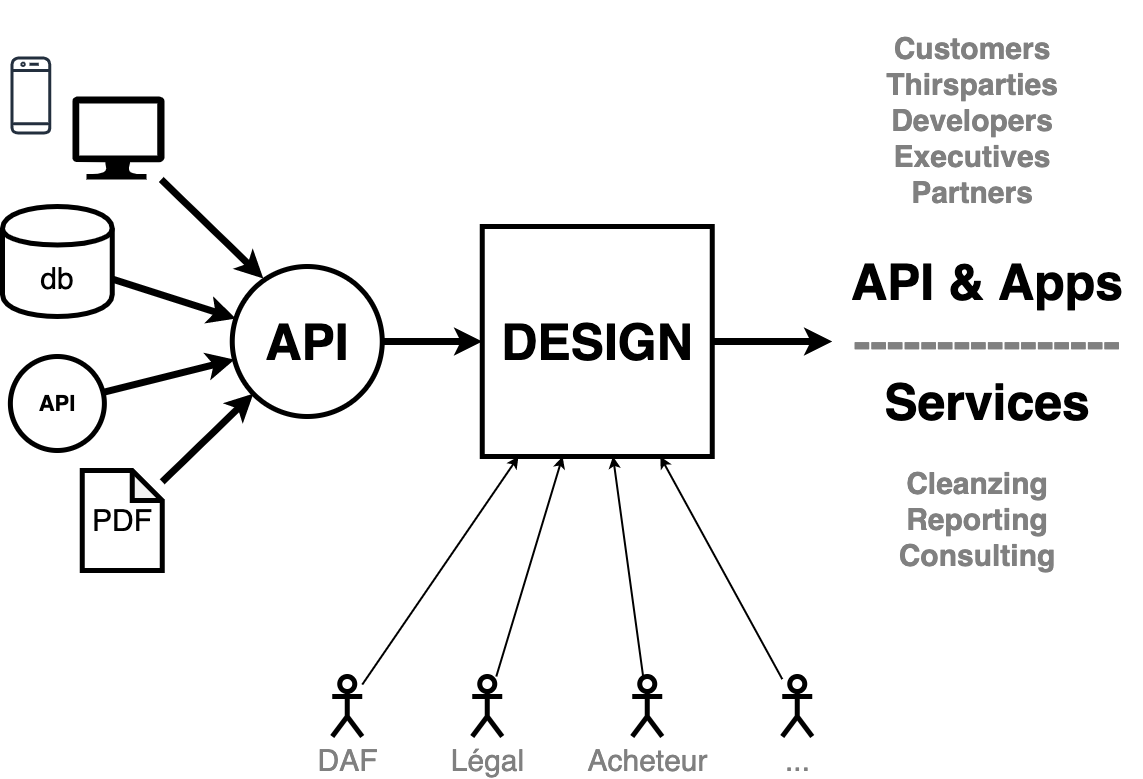

The diagram above was exported from draw.io. Its source (the exported page's mxGraphModel, read from the mxfile embedded in the PNG):
<mxGraphModel dx="1426" dy="1025" grid="1" gridSize="10" guides="1" tooltips="1" connect="1" arrows="1" fold="1" page="1" pageScale="1" pageWidth="827" pageHeight="1169" math="0" shadow="0">
  <root>
    <mxCell id="0" />
    <mxCell id="1" parent="0" />
    <mxCell id="2" value="" style="edgeStyle=orthogonalEdgeStyle;rounded=0;orthogonalLoop=1;jettySize=auto;html=1;fontSize=50;strokeWidth=7;labelBackgroundColor=none;" edge="1" source="3" target="5" parent="1">
      <mxGeometry relative="1" as="geometry" />
    </mxCell>
    <mxCell id="3" value="DESIGN" style="whiteSpace=wrap;html=1;aspect=fixed;fontSize=50;fontStyle=1;strokeWidth=5;labelBackgroundColor=none;fillColor=none;" vertex="1" parent="1">
      <mxGeometry x="559.75" y="400" width="230" height="230" as="geometry" />
    </mxCell>
    <mxCell id="4" value="" style="edgeStyle=orthogonalEdgeStyle;rounded=0;orthogonalLoop=1;jettySize=auto;html=1;fontSize=50;strokeWidth=7;labelBackgroundColor=none;" edge="1" source="13" target="3" parent="1">
      <mxGeometry relative="1" as="geometry">
        <mxPoint x="469.75" y="520" as="sourcePoint" />
      </mxGeometry>
    </mxCell>
    <mxCell id="5" value="API &amp;amp; Apps&lt;br&gt;&lt;font color=&quot;#808080&quot;&gt;----------------&lt;/font&gt;&lt;br&gt;Services" style="whiteSpace=wrap;html=1;aspect=fixed;fontSize=50;strokeColor=none;fillColor=none;align=center;fontStyle=1;labelBackgroundColor=none;" vertex="1" parent="1">
      <mxGeometry x="909.75" y="360" width="310" height="310" as="geometry" />
    </mxCell>
    <mxCell id="6" value="" style="rounded=0;orthogonalLoop=1;jettySize=auto;html=1;strokeWidth=7;fontSize=30;labelBackgroundColor=none;" edge="1" source="7" target="13" parent="1">
      <mxGeometry relative="1" as="geometry">
        <mxPoint x="319.75" y="495.4689754689755" as="targetPoint" />
      </mxGeometry>
    </mxCell>
    <mxCell id="7" value="db" style="shape=cylinder;whiteSpace=wrap;html=1;boundedLbl=1;backgroundOutline=1;strokeWidth=5;fillColor=none;fontSize=30;labelBackgroundColor=none;" vertex="1" parent="1">
      <mxGeometry x="80" y="380" width="109.75" height="110" as="geometry" />
    </mxCell>
    <mxCell id="8" value="" style="edgeStyle=none;rounded=0;orthogonalLoop=1;jettySize=auto;html=1;strokeWidth=7;fontSize=30;labelBackgroundColor=none;" edge="1" source="24" target="13" parent="1">
      <mxGeometry relative="1" as="geometry">
        <mxPoint x="189.75" y="564.7058823529412" as="sourcePoint" />
        <mxPoint x="319.75" y="536.9811320754716" as="targetPoint" />
      </mxGeometry>
    </mxCell>
    <mxCell id="9" value="" style="edgeStyle=none;rounded=0;orthogonalLoop=1;jettySize=auto;html=1;strokeWidth=7;fontSize=30;labelBackgroundColor=none;" edge="1" source="10" target="13" parent="1">
      <mxGeometry relative="1" as="geometry">
        <mxPoint x="319.75" y="586.9230769230769" as="targetPoint" />
      </mxGeometry>
    </mxCell>
    <mxCell id="10" value="PDF" style="shape=note;whiteSpace=wrap;html=1;backgroundOutline=1;darkOpacity=0.05;strokeWidth=5;fillColor=none;fontSize=30;labelBackgroundColor=none;" vertex="1" parent="1">
      <mxGeometry x="159.75" y="644" width="80" height="100" as="geometry" />
    </mxCell>
    <mxCell id="11" value="" style="rounded=0;orthogonalLoop=1;jettySize=auto;html=1;strokeWidth=7;fontSize=30;entryX=0.207;entryY=0.08;entryDx=0;entryDy=0;entryPerimeter=0;labelBackgroundColor=none;" edge="1" source="12" target="13" parent="1">
      <mxGeometry relative="1" as="geometry">
        <mxPoint x="323.20683453237416" y="445" as="targetPoint" />
      </mxGeometry>
    </mxCell>
    <mxCell id="12" value="" style="aspect=fixed;pointerEvents=1;shadow=0;dashed=0;html=1;strokeColor=none;labelPosition=center;verticalLabelPosition=bottom;verticalAlign=top;align=center;fillColor=#000000;shape=mxgraph.azure.computer;fontSize=41;labelBackgroundColor=none;" vertex="1" parent="1">
      <mxGeometry x="149.75" y="270" width="92.22" height="83" as="geometry" />
    </mxCell>
    <mxCell id="13" value="API" style="ellipse;whiteSpace=wrap;html=1;aspect=fixed;strokeWidth=5;fillColor=none;fontSize=50;fontStyle=1;labelBackgroundColor=none;" vertex="1" parent="1">
      <mxGeometry x="309.75" y="440" width="150" height="150" as="geometry" />
    </mxCell>
    <mxCell id="14" value="&lt;h1 style=&quot;font-size: 30px&quot;&gt;Cleanzing&lt;br&gt;Reporting&lt;br&gt;Consulting&lt;/h1&gt;" style="text;html=1;strokeColor=none;fillColor=none;spacing=5;spacingTop=-20;whiteSpace=wrap;overflow=hidden;rounded=0;fontSize=30;fontColor=#808080;align=center;labelBackgroundColor=none;" vertex="1" parent="1">
      <mxGeometry x="889.75" y="630" width="330" height="210" as="geometry" />
    </mxCell>
    <mxCell id="15" value="&lt;h1 style=&quot;font-size: 30px&quot;&gt;Customers&lt;br&gt;Thirsparties&lt;br&gt;Developers&lt;br&gt;Executives&lt;br&gt;Partners&lt;br&gt;&lt;/h1&gt;" style="text;html=1;strokeColor=none;fillColor=none;spacing=5;spacingTop=-20;whiteSpace=wrap;overflow=hidden;rounded=0;fontSize=30;fontColor=#808080;align=center;verticalAlign=bottom;labelBackgroundColor=none;" vertex="1" parent="1">
      <mxGeometry x="879.75" y="190" width="340" height="220" as="geometry" />
    </mxCell>
    <mxCell id="16" value="" style="edgeStyle=none;rounded=0;orthogonalLoop=1;jettySize=auto;html=1;strokeWidth=2;fontSize=30;fontColor=#808080;labelBackgroundColor=none;" edge="1" source="17" target="3" parent="1">
      <mxGeometry relative="1" as="geometry">
        <mxPoint x="424.75" y="770" as="targetPoint" />
      </mxGeometry>
    </mxCell>
    <mxCell id="17" value="DAF" style="shape=umlActor;verticalLabelPosition=bottom;labelBackgroundColor=none;verticalAlign=top;html=1;outlineConnect=0;strokeWidth=5;fillColor=none;fontSize=30;fontColor=#808080;" vertex="1" parent="1">
      <mxGeometry x="409.75" y="850" width="30" height="60" as="geometry" />
    </mxCell>
    <mxCell id="18" value="" style="edgeStyle=none;rounded=0;orthogonalLoop=1;jettySize=auto;html=1;strokeWidth=2;fontSize=30;fontColor=#808080;labelBackgroundColor=none;" edge="1" source="19" target="3" parent="1">
      <mxGeometry relative="1" as="geometry">
        <mxPoint x="564.75" y="770" as="targetPoint" />
      </mxGeometry>
    </mxCell>
    <mxCell id="19" value="Légal" style="shape=umlActor;verticalLabelPosition=bottom;labelBackgroundColor=none;verticalAlign=top;html=1;outlineConnect=0;strokeWidth=5;fillColor=none;fontSize=30;fontColor=#808080;" vertex="1" parent="1">
      <mxGeometry x="549.75" y="850" width="30" height="60" as="geometry" />
    </mxCell>
    <mxCell id="20" value="" style="edgeStyle=none;rounded=0;orthogonalLoop=1;jettySize=auto;html=1;strokeWidth=2;fontSize=30;fontColor=#808080;labelBackgroundColor=none;" edge="1" source="21" target="3" parent="1">
      <mxGeometry relative="1" as="geometry">
        <mxPoint x="724.75" y="770" as="targetPoint" />
      </mxGeometry>
    </mxCell>
    <mxCell id="21" value="Acheteur" style="shape=umlActor;verticalLabelPosition=bottom;labelBackgroundColor=none;verticalAlign=top;html=1;outlineConnect=0;strokeWidth=5;fillColor=none;fontSize=30;fontColor=#808080;" vertex="1" parent="1">
      <mxGeometry x="709.75" y="850" width="30" height="60" as="geometry" />
    </mxCell>
    <mxCell id="22" value="" style="edgeStyle=none;rounded=0;orthogonalLoop=1;jettySize=auto;html=1;strokeWidth=2;fontSize=30;fontColor=#808080;labelBackgroundColor=none;" edge="1" source="23" target="3" parent="1">
      <mxGeometry relative="1" as="geometry" />
    </mxCell>
    <mxCell id="23" value="..." style="shape=umlActor;verticalLabelPosition=bottom;labelBackgroundColor=none;verticalAlign=top;html=1;outlineConnect=0;strokeWidth=5;fillColor=none;fontSize=30;fontColor=#808080;" vertex="1" parent="1">
      <mxGeometry x="859.75" y="850" width="30" height="60" as="geometry" />
    </mxCell>
    <mxCell id="24" value="API" style="ellipse;whiteSpace=wrap;html=1;aspect=fixed;strokeWidth=5;fillColor=none;fontSize=22;fontStyle=1;labelBackgroundColor=none;" vertex="1" parent="1">
      <mxGeometry x="87.87" y="530" width="94" height="94" as="geometry" />
    </mxCell>
    <mxCell id="25" value="" style="outlineConnect=0;fontColor=#232F3E;gradientColor=none;fillColor=#232F3E;strokeColor=none;dashed=0;verticalLabelPosition=bottom;verticalAlign=top;align=center;html=1;fontSize=12;fontStyle=0;aspect=fixed;pointerEvents=1;shape=mxgraph.aws4.mobile_client;shadow=0;labelBackgroundColor=none;" vertex="1" parent="1">
      <mxGeometry x="87.87" y="230" width="41" height="78" as="geometry" />
    </mxCell>
  </root>
</mxGraphModel>